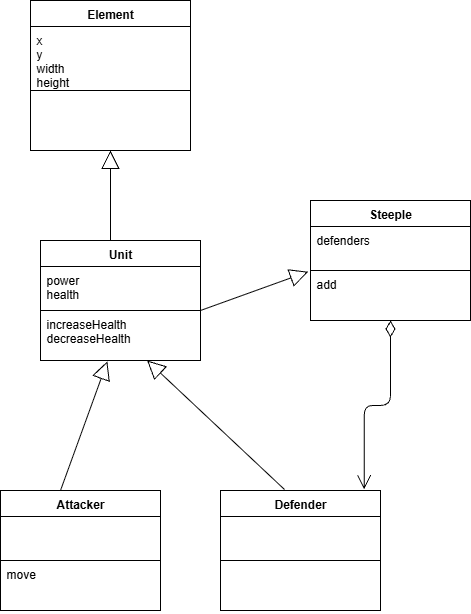

The diagram above was exported from draw.io. Its source (the exported page's mxGraphModel, read from the mxfile embedded in the PNG):
<mxGraphModel dx="1132" dy="475" grid="1" gridSize="10" guides="1" tooltips="1" connect="1" arrows="1" fold="1" page="1" pageScale="1" pageWidth="827" pageHeight="1169" math="0" shadow="0">
  <root>
    <mxCell id="0" />
    <mxCell id="1" parent="0" />
    <mxCell id="w5R61OvjZHxZ5d21VKBa-1" value="Attacker" style="swimlane;fontStyle=1;align=center;verticalAlign=top;childLayout=stackLayout;horizontal=1;startSize=26;horizontalStack=0;resizeParent=1;resizeParentMax=0;resizeLast=0;collapsible=1;marginBottom=0;fontColor=#000000;strokeColor=#000000;fillColor=#FFFFFF;" vertex="1" parent="1">
      <mxGeometry x="10" y="540" width="160" height="120" as="geometry" />
    </mxCell>
    <mxCell id="w5R61OvjZHxZ5d21VKBa-2" value="" style="text;strokeColor=#000000;fillColor=#FFFFFF;align=left;verticalAlign=top;spacingLeft=4;spacingRight=4;overflow=hidden;rotatable=0;points=[[0,0.5],[1,0.5]];portConstraint=eastwest;fontColor=#000000;" vertex="1" parent="w5R61OvjZHxZ5d21VKBa-1">
      <mxGeometry y="26" width="160" height="44" as="geometry" />
    </mxCell>
    <mxCell id="w5R61OvjZHxZ5d21VKBa-3" value="move" style="text;strokeColor=#000000;fillColor=#FFFFFF;align=left;verticalAlign=top;spacingLeft=4;spacingRight=4;overflow=hidden;rotatable=0;points=[[0,0.5],[1,0.5]];portConstraint=eastwest;fontColor=#000000;" vertex="1" parent="w5R61OvjZHxZ5d21VKBa-1">
      <mxGeometry y="70" width="160" height="50" as="geometry" />
    </mxCell>
    <mxCell id="w5R61OvjZHxZ5d21VKBa-5" value="Defender" style="swimlane;fontStyle=1;align=center;verticalAlign=top;childLayout=stackLayout;horizontal=1;startSize=26;horizontalStack=0;resizeParent=1;resizeParentMax=0;resizeLast=0;collapsible=1;marginBottom=0;fontColor=#000000;strokeColor=#000000;fillColor=#FFFFFF;" vertex="1" parent="1">
      <mxGeometry x="230" y="540" width="160" height="120" as="geometry" />
    </mxCell>
    <mxCell id="w5R61OvjZHxZ5d21VKBa-6" value="" style="text;strokeColor=#000000;fillColor=#FFFFFF;align=left;verticalAlign=top;spacingLeft=4;spacingRight=4;overflow=hidden;rotatable=0;points=[[0,0.5],[1,0.5]];portConstraint=eastwest;fontColor=#000000;" vertex="1" parent="w5R61OvjZHxZ5d21VKBa-5">
      <mxGeometry y="26" width="160" height="44" as="geometry" />
    </mxCell>
    <mxCell id="w5R61OvjZHxZ5d21VKBa-7" value="" style="text;strokeColor=#000000;fillColor=#FFFFFF;align=left;verticalAlign=top;spacingLeft=4;spacingRight=4;overflow=hidden;rotatable=0;points=[[0,0.5],[1,0.5]];portConstraint=eastwest;fontColor=#000000;" vertex="1" parent="w5R61OvjZHxZ5d21VKBa-5">
      <mxGeometry y="70" width="160" height="50" as="geometry" />
    </mxCell>
    <mxCell id="w5R61OvjZHxZ5d21VKBa-8" value="Element" style="swimlane;fontStyle=1;align=center;verticalAlign=top;childLayout=stackLayout;horizontal=1;startSize=26;horizontalStack=0;resizeParent=1;resizeParentMax=0;resizeLast=0;collapsible=1;marginBottom=0;fontColor=#000000;strokeColor=#000000;fillColor=#FFFFFF;" vertex="1" parent="1">
      <mxGeometry x="40" y="50" width="160" height="150" as="geometry" />
    </mxCell>
    <mxCell id="w5R61OvjZHxZ5d21VKBa-9" value="x&#10;y&#10;width&#10;height" style="text;strokeColor=#000000;fillColor=#FFFFFF;align=left;verticalAlign=top;spacingLeft=4;spacingRight=4;overflow=hidden;rotatable=0;points=[[0,0.5],[1,0.5]];portConstraint=eastwest;fontColor=#000000;" vertex="1" parent="w5R61OvjZHxZ5d21VKBa-8">
      <mxGeometry y="26" width="160" height="64" as="geometry" />
    </mxCell>
    <mxCell id="w5R61OvjZHxZ5d21VKBa-10" value="" style="text;strokeColor=#000000;fillColor=#FFFFFF;align=left;verticalAlign=top;spacingLeft=4;spacingRight=4;overflow=hidden;rotatable=0;points=[[0,0.5],[1,0.5]];portConstraint=eastwest;fontColor=#000000;" vertex="1" parent="w5R61OvjZHxZ5d21VKBa-8">
      <mxGeometry y="90" width="160" height="60" as="geometry" />
    </mxCell>
    <mxCell id="w5R61OvjZHxZ5d21VKBa-21" value="" style="endArrow=open;html=1;endSize=12;startArrow=diamondThin;startSize=14;startFill=0;edgeStyle=orthogonalEdgeStyle;align=left;verticalAlign=bottom;fontColor=#000000;strokeColor=#000000;entryX=0.898;entryY=-0.01;entryDx=0;entryDy=0;entryPerimeter=0;exitX=0.5;exitY=1;exitDx=0;exitDy=0;" edge="1" parent="1" source="w5R61OvjZHxZ5d21VKBa-11" target="w5R61OvjZHxZ5d21VKBa-5">
      <mxGeometry x="-1" y="3" relative="1" as="geometry">
        <mxPoint x="400" y="420" as="sourcePoint" />
        <mxPoint x="520" y="420" as="targetPoint" />
      </mxGeometry>
    </mxCell>
    <mxCell id="w5R61OvjZHxZ5d21VKBa-22" value="" style="endArrow=block;endSize=16;endFill=0;html=1;strokeColor=#000000;fontColor=#000000;labelBackgroundColor=#FFFFFF;entryX=-0.015;entryY=0.024;entryDx=0;entryDy=0;entryPerimeter=0;" edge="1" parent="1" target="w5R61OvjZHxZ5d21VKBa-13">
      <mxGeometry width="160" relative="1" as="geometry">
        <mxPoint x="210" y="360" as="sourcePoint" />
        <mxPoint x="330" y="360" as="targetPoint" />
      </mxGeometry>
    </mxCell>
    <mxCell id="w5R61OvjZHxZ5d21VKBa-23" value="" style="endArrow=block;endSize=16;endFill=0;html=1;strokeColor=#000000;fontColor=#000000;labelBackgroundColor=#FFFFFF;" edge="1" parent="1">
      <mxGeometry width="160" relative="1" as="geometry">
        <mxPoint x="120" y="290" as="sourcePoint" />
        <mxPoint x="120" y="200" as="targetPoint" />
      </mxGeometry>
    </mxCell>
    <mxCell id="w5R61OvjZHxZ5d21VKBa-24" value="" style="endArrow=block;endSize=16;endFill=0;html=1;strokeColor=#000000;fontColor=#000000;labelBackgroundColor=#FFFFFF;entryX=0.418;entryY=1.016;entryDx=0;entryDy=0;entryPerimeter=0;" edge="1" parent="1" target="w5R61OvjZHxZ5d21VKBa-28">
      <mxGeometry width="160" relative="1" as="geometry">
        <mxPoint x="70" y="540" as="sourcePoint" />
        <mxPoint x="120" y="420" as="targetPoint" />
      </mxGeometry>
    </mxCell>
    <mxCell id="w5R61OvjZHxZ5d21VKBa-25" value="" style="endArrow=block;endSize=16;endFill=0;html=1;strokeColor=#000000;fontColor=#000000;labelBackgroundColor=#FFFFFF;" edge="1" parent="1" target="w5R61OvjZHxZ5d21VKBa-28">
      <mxGeometry width="160" relative="1" as="geometry">
        <mxPoint x="294" y="539" as="sourcePoint" />
        <mxPoint x="414" y="539" as="targetPoint" />
      </mxGeometry>
    </mxCell>
    <mxCell id="w5R61OvjZHxZ5d21VKBa-26" value="Unit" style="swimlane;fontStyle=1;align=center;verticalAlign=top;childLayout=stackLayout;horizontal=1;startSize=26;horizontalStack=0;resizeParent=1;resizeParentMax=0;resizeLast=0;collapsible=1;marginBottom=0;fontColor=#000000;strokeColor=#000000;fillColor=#FFFFFF;" vertex="1" parent="1">
      <mxGeometry x="50" y="290" width="160" height="120" as="geometry" />
    </mxCell>
    <mxCell id="w5R61OvjZHxZ5d21VKBa-27" value="power&#10;health" style="text;strokeColor=#000000;fillColor=#FFFFFF;align=left;verticalAlign=top;spacingLeft=4;spacingRight=4;overflow=hidden;rotatable=0;points=[[0,0.5],[1,0.5]];portConstraint=eastwest;fontColor=#000000;" vertex="1" parent="w5R61OvjZHxZ5d21VKBa-26">
      <mxGeometry y="26" width="160" height="44" as="geometry" />
    </mxCell>
    <mxCell id="w5R61OvjZHxZ5d21VKBa-28" value="increaseHealth&#10;decreaseHealth" style="text;strokeColor=#000000;fillColor=#FFFFFF;align=left;verticalAlign=top;spacingLeft=4;spacingRight=4;overflow=hidden;rotatable=0;points=[[0,0.5],[1,0.5]];portConstraint=eastwest;fontColor=#000000;" vertex="1" parent="w5R61OvjZHxZ5d21VKBa-26">
      <mxGeometry y="70" width="160" height="50" as="geometry" />
    </mxCell>
    <mxCell id="w5R61OvjZHxZ5d21VKBa-11" value="Steeple" style="swimlane;fontStyle=1;align=center;verticalAlign=top;childLayout=stackLayout;horizontal=1;startSize=26;horizontalStack=0;resizeParent=1;resizeParentMax=0;resizeLast=0;collapsible=1;marginBottom=0;fontColor=#000000;strokeColor=#000000;fillColor=#FFFFFF;" vertex="1" parent="1">
      <mxGeometry x="320" y="250" width="160" height="120" as="geometry" />
    </mxCell>
    <mxCell id="w5R61OvjZHxZ5d21VKBa-12" value="defenders" style="text;strokeColor=#000000;fillColor=#FFFFFF;align=left;verticalAlign=top;spacingLeft=4;spacingRight=4;overflow=hidden;rotatable=0;points=[[0,0.5],[1,0.5]];portConstraint=eastwest;fontColor=#000000;" vertex="1" parent="w5R61OvjZHxZ5d21VKBa-11">
      <mxGeometry y="26" width="160" height="44" as="geometry" />
    </mxCell>
    <mxCell id="w5R61OvjZHxZ5d21VKBa-13" value="add" style="text;strokeColor=#000000;fillColor=#FFFFFF;align=left;verticalAlign=top;spacingLeft=4;spacingRight=4;overflow=hidden;rotatable=0;points=[[0,0.5],[1,0.5]];portConstraint=eastwest;fontColor=#000000;" vertex="1" parent="w5R61OvjZHxZ5d21VKBa-11">
      <mxGeometry y="70" width="160" height="50" as="geometry" />
    </mxCell>
  </root>
</mxGraphModel>